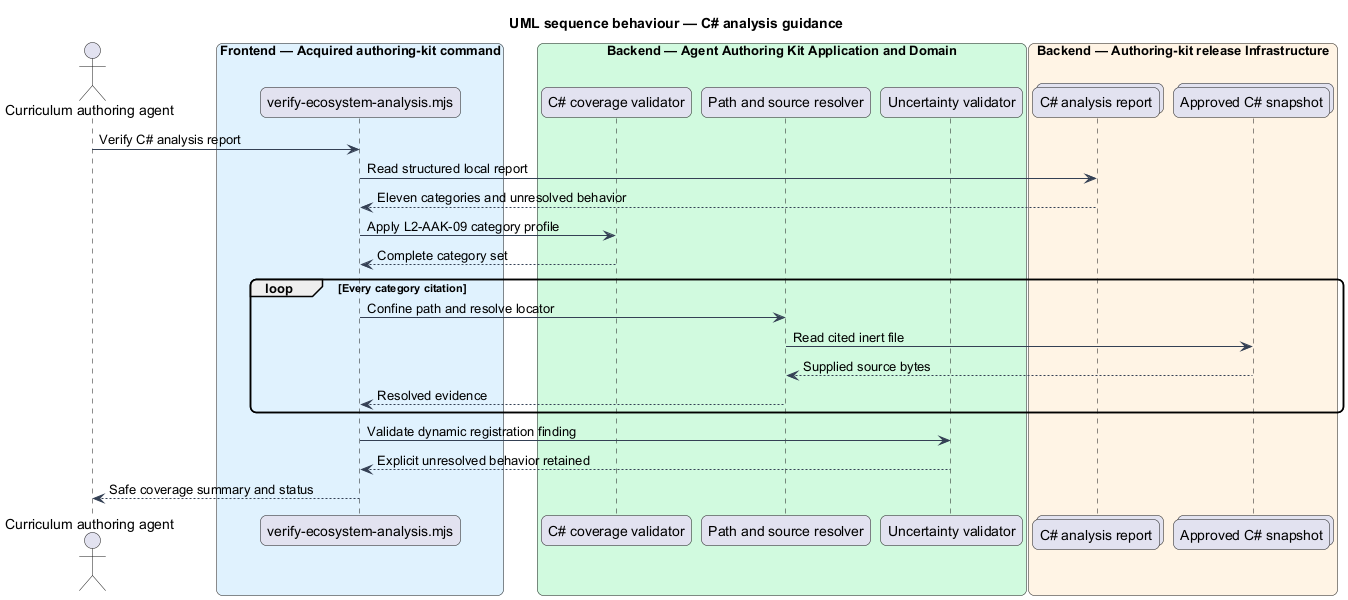

The diagram above was rendered by PlantUML. Its source (embedded in the PNG):
@startuml
title UML sequence behaviour — C# analysis guidance
skinparam backgroundColor #FFFFFF
skinparam shadowing false
skinparam roundcorner 12
skinparam defaultFontName Arial
skinparam ArrowColor #344054
skinparam rectangle {
  BorderColor #344054
  FontColor #101828
}
actor "Curriculum authoring agent" as agent
box "Frontend — Acquired authoring-kit command" #E0F2FE
  participant "verify-ecosystem-analysis.mjs" as command
end box
box "Backend — Agent Authoring Kit Application and Domain" #D1FADF
  participant "C# coverage validator" as coverage
  participant "Path and source resolver" as resolver
  participant "Uncertainty validator" as uncertainty
end box
box "Backend — Authoring-kit release Infrastructure" #FFF4E5
  collections "C# analysis report" as report
  collections "Approved C# snapshot" as source
end box

agent -> command : Verify C# analysis report
command -> report : Read structured local report
report --> command : Eleven categories and unresolved behavior
command -> coverage : Apply L2-AAK-09 category profile
coverage --> command : Complete category set
loop Every category citation
  command -> resolver : Confine path and resolve locator
  resolver -> source : Read cited inert file
  source --> resolver : Supplied source bytes
  resolver --> command : Resolved evidence
end
command -> uncertainty : Validate dynamic registration finding
uncertainty --> command : Explicit unresolved behavior retained
command --> agent : Safe coverage summary and status
@enduml